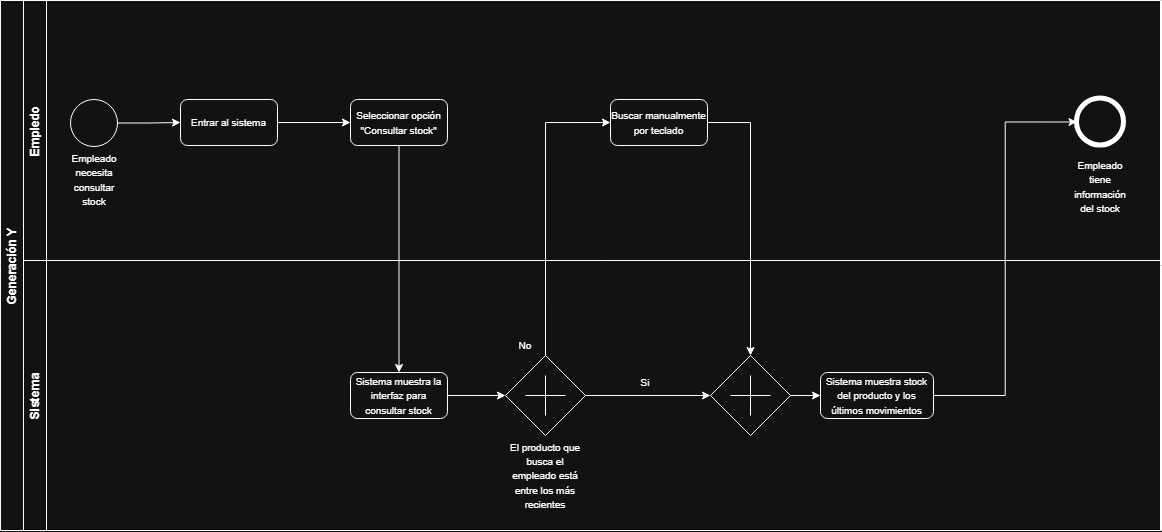

The diagram above was exported from draw.io. Its source (the exported page's mxGraphModel, read from the mxfile embedded in the PNG):
<mxGraphModel dx="1202" dy="736" grid="1" gridSize="10" guides="1" tooltips="1" connect="1" arrows="1" fold="1" page="1" pageScale="1" pageWidth="1169" pageHeight="827" math="0" shadow="0">
  <root>
    <mxCell id="0" />
    <mxCell id="1" parent="0" />
    <mxCell id="xUNr4EB50Jfq8k9-ouHK-20" parent="1" style="swimlane;horizontal=0;whiteSpace=wrap;html=1;" value="Generación Y" vertex="1">
      <mxGeometry height="530" width="1161" x="8" y="149" as="geometry" />
    </mxCell>
    <mxCell id="xUNr4EB50Jfq8k9-ouHK-21" parent="xUNr4EB50Jfq8k9-ouHK-20" style="swimlane;horizontal=0;whiteSpace=wrap;html=1;" value="Empledo" vertex="1">
      <mxGeometry height="260" width="1137" x="23" as="geometry" />
    </mxCell>
    <mxCell id="xUNr4EB50Jfq8k9-ouHK-22" parent="xUNr4EB50Jfq8k9-ouHK-21" style="text;html=1;whiteSpace=wrap;strokeColor=none;fillColor=none;align=center;verticalAlign=middle;rounded=0;" value="&lt;font style=&quot;font-size: 10px;&quot;&gt;Empleado tiene información del stock&lt;/font&gt;" vertex="1">
      <mxGeometry height="47" width="60" x="1047" y="162" as="geometry" />
    </mxCell>
    <mxCell id="xUNr4EB50Jfq8k9-ouHK-23" connectable="0" parent="xUNr4EB50Jfq8k9-ouHK-21" style="group" value="" vertex="1">
      <mxGeometry height="110" width="60" x="40.5" y="99" as="geometry" />
    </mxCell>
    <mxCell id="xUNr4EB50Jfq8k9-ouHK-24" parent="xUNr4EB50Jfq8k9-ouHK-23" style="ellipse;whiteSpace=wrap;html=1;aspect=fixed;" value="" vertex="1">
      <mxGeometry height="47" width="47" x="6.5" as="geometry" />
    </mxCell>
    <mxCell id="xUNr4EB50Jfq8k9-ouHK-25" parent="xUNr4EB50Jfq8k9-ouHK-23" style="text;html=1;whiteSpace=wrap;strokeColor=none;fillColor=none;align=center;verticalAlign=middle;rounded=0;" value="&lt;font style=&quot;font-size: 10px;&quot;&gt;Empleado necesita consultar stock&lt;/font&gt;" vertex="1">
      <mxGeometry height="60" width="60" y="50" as="geometry" />
    </mxCell>
    <mxCell id="xUNr4EB50Jfq8k9-ouHK-26" edge="1" parent="xUNr4EB50Jfq8k9-ouHK-21" source="xUNr4EB50Jfq8k9-ouHK-27" style="edgeStyle=orthogonalEdgeStyle;rounded=0;orthogonalLoop=1;jettySize=auto;html=1;entryX=0;entryY=0.5;entryDx=0;entryDy=0;" target="xUNr4EB50Jfq8k9-ouHK-29">
      <mxGeometry relative="1" as="geometry" />
    </mxCell>
    <mxCell id="xUNr4EB50Jfq8k9-ouHK-27" parent="xUNr4EB50Jfq8k9-ouHK-21" style="rounded=1;whiteSpace=wrap;html=1;" value="&lt;span style=&quot;font-size: 10px;&quot;&gt;Entrar al sistema&lt;/span&gt;" vertex="1">
      <mxGeometry height="46" width="97" x="157" y="99" as="geometry" />
    </mxCell>
    <mxCell id="xUNr4EB50Jfq8k9-ouHK-28" edge="1" parent="xUNr4EB50Jfq8k9-ouHK-21" source="xUNr4EB50Jfq8k9-ouHK-24" style="edgeStyle=orthogonalEdgeStyle;rounded=0;orthogonalLoop=1;jettySize=auto;html=1;entryX=0;entryY=0.5;entryDx=0;entryDy=0;" target="xUNr4EB50Jfq8k9-ouHK-27">
      <mxGeometry relative="1" as="geometry">
        <mxPoint x="192.0000000000034" y="122.99999999999977" as="targetPoint" />
      </mxGeometry>
    </mxCell>
    <mxCell id="xUNr4EB50Jfq8k9-ouHK-29" parent="xUNr4EB50Jfq8k9-ouHK-21" style="rounded=1;whiteSpace=wrap;html=1;" value="&lt;font style=&quot;font-size: 10px;&quot;&gt;Seleccionar opción &quot;Consultar stock&quot;&lt;/font&gt;" vertex="1">
      <mxGeometry height="46" width="97" x="327" y="99" as="geometry" />
    </mxCell>
    <mxCell id="xUNr4EB50Jfq8k9-ouHK-30" parent="xUNr4EB50Jfq8k9-ouHK-21" style="rounded=1;whiteSpace=wrap;html=1;" value="&lt;span style=&quot;font-size: 10px;&quot;&gt;Buscar manualmente por teclado&lt;/span&gt;" vertex="1">
      <mxGeometry height="46" width="97" x="587" y="99" as="geometry" />
    </mxCell>
    <mxCell id="xUNr4EB50Jfq8k9-ouHK-31" parent="xUNr4EB50Jfq8k9-ouHK-21" style="ellipse;whiteSpace=wrap;html=1;aspect=fixed;strokeWidth=5;" value="" vertex="1">
      <mxGeometry height="47" width="47" x="1053.5" y="98" as="geometry" />
    </mxCell>
    <mxCell id="xUNr4EB50Jfq8k9-ouHK-32" parent="xUNr4EB50Jfq8k9-ouHK-20" style="swimlane;horizontal=0;whiteSpace=wrap;html=1;" value="Sistema" vertex="1">
      <mxGeometry height="270" width="1137" x="23" y="260" as="geometry" />
    </mxCell>
    <mxCell id="xUNr4EB50Jfq8k9-ouHK-33" edge="1" parent="xUNr4EB50Jfq8k9-ouHK-32" source="xUNr4EB50Jfq8k9-ouHK-34" style="edgeStyle=orthogonalEdgeStyle;rounded=0;orthogonalLoop=1;jettySize=auto;html=1;entryX=0;entryY=0.5;entryDx=0;entryDy=0;" target="xUNr4EB50Jfq8k9-ouHK-36">
      <mxGeometry relative="1" as="geometry" />
    </mxCell>
    <mxCell id="xUNr4EB50Jfq8k9-ouHK-34" parent="xUNr4EB50Jfq8k9-ouHK-32" style="rounded=1;whiteSpace=wrap;html=1;" value="&lt;span style=&quot;font-size: 10px;&quot;&gt;Sistema muestra la interfaz para consultar stock&lt;/span&gt;" vertex="1">
      <mxGeometry height="46" width="97" x="327" y="112" as="geometry" />
    </mxCell>
    <mxCell id="xUNr4EB50Jfq8k9-ouHK-35" connectable="0" parent="xUNr4EB50Jfq8k9-ouHK-32" style="group" value="" vertex="1">
      <mxGeometry height="80" width="80" x="482" y="95" as="geometry" />
    </mxCell>
    <mxCell id="xUNr4EB50Jfq8k9-ouHK-36" parent="xUNr4EB50Jfq8k9-ouHK-35" style="rhombus;whiteSpace=wrap;html=1;" value="" vertex="1">
      <mxGeometry height="80" width="80" as="geometry" />
    </mxCell>
    <mxCell id="xUNr4EB50Jfq8k9-ouHK-37" edge="1" parent="xUNr4EB50Jfq8k9-ouHK-35" style="endArrow=none;html=1;rounded=0;" value="">
      <mxGeometry height="50" relative="1" width="50" as="geometry">
        <mxPoint x="60" y="40" as="sourcePoint" />
        <mxPoint x="20" y="40" as="targetPoint" />
      </mxGeometry>
    </mxCell>
    <mxCell id="xUNr4EB50Jfq8k9-ouHK-38" edge="1" parent="xUNr4EB50Jfq8k9-ouHK-35" style="endArrow=none;html=1;rounded=0;" value="">
      <mxGeometry height="50" relative="1" width="50" as="geometry">
        <mxPoint x="40" y="20" as="sourcePoint" />
        <mxPoint x="40" y="60" as="targetPoint" />
      </mxGeometry>
    </mxCell>
    <mxCell id="xUNr4EB50Jfq8k9-ouHK-39" parent="xUNr4EB50Jfq8k9-ouHK-32" style="text;html=1;whiteSpace=wrap;strokeColor=none;fillColor=none;align=center;verticalAlign=middle;rounded=0;" value="&lt;font style=&quot;font-size: 10px;&quot;&gt;El producto que busca el empleado está entre los más recientes&lt;/font&gt;" vertex="1">
      <mxGeometry height="70" width="80" x="482" y="180" as="geometry" />
    </mxCell>
    <mxCell id="xUNr4EB50Jfq8k9-ouHK-40" connectable="0" parent="xUNr4EB50Jfq8k9-ouHK-32" style="group" value="" vertex="1">
      <mxGeometry height="80" width="80" x="687" y="95" as="geometry" />
    </mxCell>
    <mxCell id="xUNr4EB50Jfq8k9-ouHK-41" parent="xUNr4EB50Jfq8k9-ouHK-40" style="rhombus;whiteSpace=wrap;html=1;" value="" vertex="1">
      <mxGeometry height="80" width="80" as="geometry" />
    </mxCell>
    <mxCell id="xUNr4EB50Jfq8k9-ouHK-42" edge="1" parent="xUNr4EB50Jfq8k9-ouHK-40" style="endArrow=none;html=1;rounded=0;" value="">
      <mxGeometry height="50" relative="1" width="50" as="geometry">
        <mxPoint x="60" y="40" as="sourcePoint" />
        <mxPoint x="20" y="40" as="targetPoint" />
      </mxGeometry>
    </mxCell>
    <mxCell id="xUNr4EB50Jfq8k9-ouHK-43" edge="1" parent="xUNr4EB50Jfq8k9-ouHK-40" style="endArrow=none;html=1;rounded=0;" value="">
      <mxGeometry height="50" relative="1" width="50" as="geometry">
        <mxPoint x="40" y="20" as="sourcePoint" />
        <mxPoint x="40" y="60" as="targetPoint" />
      </mxGeometry>
    </mxCell>
    <mxCell id="xUNr4EB50Jfq8k9-ouHK-44" parent="xUNr4EB50Jfq8k9-ouHK-32" style="rounded=1;whiteSpace=wrap;html=1;" value="&lt;span style=&quot;font-size: 10px;&quot;&gt;Sistema muestra stock del producto y los últimos movimientos&lt;/span&gt;" vertex="1">
      <mxGeometry height="46" width="113" x="797" y="112" as="geometry" />
    </mxCell>
    <mxCell id="xUNr4EB50Jfq8k9-ouHK-45" edge="1" parent="xUNr4EB50Jfq8k9-ouHK-32" source="xUNr4EB50Jfq8k9-ouHK-41" style="edgeStyle=orthogonalEdgeStyle;rounded=0;orthogonalLoop=1;jettySize=auto;html=1;entryX=0;entryY=0.5;entryDx=0;entryDy=0;" target="xUNr4EB50Jfq8k9-ouHK-44">
      <mxGeometry relative="1" as="geometry" />
    </mxCell>
    <mxCell id="xUNr4EB50Jfq8k9-ouHK-46" parent="xUNr4EB50Jfq8k9-ouHK-32" style="text;html=1;whiteSpace=wrap;strokeColor=none;fillColor=none;align=center;verticalAlign=middle;rounded=0;" value="&lt;font style=&quot;font-size: 10px;&quot;&gt;No&lt;/font&gt;" vertex="1">
      <mxGeometry height="20" width="30" x="487" y="75" as="geometry" />
    </mxCell>
    <mxCell id="xUNr4EB50Jfq8k9-ouHK-47" parent="xUNr4EB50Jfq8k9-ouHK-32" style="text;html=1;whiteSpace=wrap;strokeColor=none;fillColor=none;align=center;verticalAlign=middle;rounded=0;" value="&lt;font style=&quot;font-size: 10px;&quot;&gt;Si&lt;/font&gt;" vertex="1">
      <mxGeometry height="20" width="30" x="607" y="112" as="geometry" />
    </mxCell>
    <mxCell id="xUNr4EB50Jfq8k9-ouHK-48" edge="1" parent="xUNr4EB50Jfq8k9-ouHK-32" source="xUNr4EB50Jfq8k9-ouHK-36" style="edgeStyle=orthogonalEdgeStyle;rounded=0;orthogonalLoop=1;jettySize=auto;html=1;entryX=0;entryY=0.5;entryDx=0;entryDy=0;" target="xUNr4EB50Jfq8k9-ouHK-41">
      <mxGeometry relative="1" as="geometry">
        <mxPoint x="637" y="135" as="targetPoint" />
      </mxGeometry>
    </mxCell>
    <mxCell id="xUNr4EB50Jfq8k9-ouHK-49" edge="1" parent="xUNr4EB50Jfq8k9-ouHK-20" source="xUNr4EB50Jfq8k9-ouHK-29" style="edgeStyle=orthogonalEdgeStyle;rounded=0;orthogonalLoop=1;jettySize=auto;html=1;entryX=0.5;entryY=0;entryDx=0;entryDy=0;" target="xUNr4EB50Jfq8k9-ouHK-34">
      <mxGeometry relative="1" as="geometry">
        <mxPoint x="398.5" y="660" as="targetPoint" />
      </mxGeometry>
    </mxCell>
    <mxCell id="xUNr4EB50Jfq8k9-ouHK-50" edge="1" parent="xUNr4EB50Jfq8k9-ouHK-20" source="xUNr4EB50Jfq8k9-ouHK-36" style="edgeStyle=orthogonalEdgeStyle;rounded=0;orthogonalLoop=1;jettySize=auto;html=1;entryX=0;entryY=0.5;entryDx=0;entryDy=0;exitX=0.5;exitY=0;exitDx=0;exitDy=0;" target="xUNr4EB50Jfq8k9-ouHK-30">
      <mxGeometry relative="1" as="geometry" />
    </mxCell>
    <mxCell id="xUNr4EB50Jfq8k9-ouHK-51" edge="1" parent="xUNr4EB50Jfq8k9-ouHK-20" source="xUNr4EB50Jfq8k9-ouHK-30" style="edgeStyle=orthogonalEdgeStyle;rounded=0;orthogonalLoop=1;jettySize=auto;html=1;entryX=0.5;entryY=0;entryDx=0;entryDy=0;exitX=1;exitY=0.5;exitDx=0;exitDy=0;" target="xUNr4EB50Jfq8k9-ouHK-41">
      <mxGeometry relative="1" as="geometry" />
    </mxCell>
    <mxCell id="xUNr4EB50Jfq8k9-ouHK-52" edge="1" parent="xUNr4EB50Jfq8k9-ouHK-20" source="xUNr4EB50Jfq8k9-ouHK-44" style="edgeStyle=orthogonalEdgeStyle;rounded=0;orthogonalLoop=1;jettySize=auto;html=1;entryX=0;entryY=0.5;entryDx=0;entryDy=0;" target="xUNr4EB50Jfq8k9-ouHK-31">
      <mxGeometry relative="1" as="geometry" />
    </mxCell>
  </root>
</mxGraphModel>